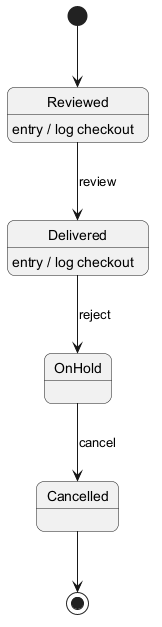

The diagram above was rendered by PlantUML. Its source (embedded in the PNG):
@startuml
skinparam backgroundColor #FFFFFF
skinparam roundCorner 15
[*] --> Reviewed
Reviewed --> Delivered : review
Reviewed : entry / log checkout
Delivered --> OnHold : reject
Delivered : entry / log checkout
OnHold --> Cancelled : cancel
Cancelled --> [*]
@enduml